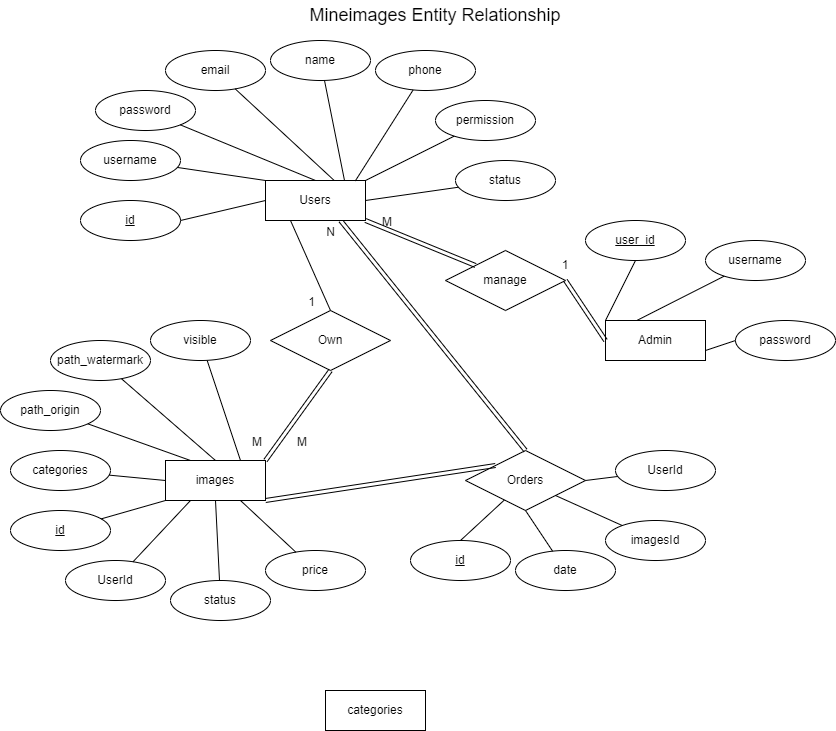

The diagram above was exported from draw.io. Its source (the exported page's mxGraphModel, read from the mxfile embedded in the PNG):
<mxGraphModel dx="1038" dy="539" grid="1" gridSize="10" guides="1" tooltips="1" connect="1" arrows="1" fold="1" page="1" pageScale="1" pageWidth="850" pageHeight="1100" math="0" shadow="0" extFonts="Permanent Marker^https://fonts.googleapis.com/css?family=Permanent+Marker">
  <root>
    <mxCell id="0" />
    <mxCell id="1" parent="0" />
    <mxCell id="9o0w9rgdlCYtoA6nt5Mr-4" value="&lt;span id=&quot;docs-internal-guid-0321a150-7fff-3552-8e61-4081aa610179&quot;&gt;&lt;p dir=&quot;ltr&quot; style=&quot;text-align: left ; line-height: 1.38 ; margin-top: 0pt ; margin-bottom: 0pt&quot;&gt;&lt;span style=&quot;font-family: &amp;#34;arial&amp;#34;&quot;&gt;&lt;font style=&quot;font-size: 18px&quot;&gt;Mineimages Entity Relationship&lt;/font&gt;&lt;/span&gt;&lt;br&gt;&lt;/p&gt;&lt;/span&gt;" style="text;html=1;strokeColor=none;fillColor=none;align=center;verticalAlign=middle;whiteSpace=wrap;rounded=0;" parent="1" vertex="1">
      <mxGeometry x="310" y="30" width="280" height="30" as="geometry" />
    </mxCell>
    <mxCell id="9o0w9rgdlCYtoA6nt5Mr-85" value="manage" style="shape=rhombus;perimeter=rhombusPerimeter;whiteSpace=wrap;html=1;align=center;" parent="1" vertex="1">
      <mxGeometry x="460" y="280" width="120" height="60" as="geometry" />
    </mxCell>
    <mxCell id="9o0w9rgdlCYtoA6nt5Mr-97" value="Own" style="shape=rhombus;perimeter=rhombusPerimeter;whiteSpace=wrap;html=1;align=center;" parent="1" vertex="1">
      <mxGeometry x="285" y="340" width="120" height="60" as="geometry" />
    </mxCell>
    <mxCell id="9o0w9rgdlCYtoA6nt5Mr-98" value="" style="endArrow=none;html=1;rounded=0;exitX=0.25;exitY=1;exitDx=0;exitDy=0;entryX=0.5;entryY=0;entryDx=0;entryDy=0;" parent="1" source="9o0w9rgdlCYtoA6nt5Mr-1" target="9o0w9rgdlCYtoA6nt5Mr-97" edge="1">
      <mxGeometry relative="1" as="geometry">
        <mxPoint x="390" y="220" as="sourcePoint" />
        <mxPoint x="540" y="370" as="targetPoint" />
      </mxGeometry>
    </mxCell>
    <mxCell id="9o0w9rgdlCYtoA6nt5Mr-99" value="1" style="resizable=0;html=1;align=right;verticalAlign=bottom;" parent="9o0w9rgdlCYtoA6nt5Mr-98" connectable="0" vertex="1">
      <mxGeometry x="1" relative="1" as="geometry">
        <mxPoint x="-15" as="offset" />
      </mxGeometry>
    </mxCell>
    <mxCell id="9o0w9rgdlCYtoA6nt5Mr-103" value="Orders" style="shape=rhombus;perimeter=rhombusPerimeter;whiteSpace=wrap;html=1;align=center;" parent="1" vertex="1">
      <mxGeometry x="480" y="480" width="120" height="60" as="geometry" />
    </mxCell>
    <mxCell id="9o0w9rgdlCYtoA6nt5Mr-39" value="&lt;u&gt;id&lt;/u&gt;" style="ellipse;whiteSpace=wrap;html=1;align=center;" parent="1" vertex="1">
      <mxGeometry x="425" y="570" width="100" height="40" as="geometry" />
    </mxCell>
    <mxCell id="9o0w9rgdlCYtoA6nt5Mr-40" value="" style="endArrow=none;html=1;rounded=0;entryX=0.5;entryY=0;entryDx=0;entryDy=0;endFill=0;" parent="1" source="9o0w9rgdlCYtoA6nt5Mr-103" target="9o0w9rgdlCYtoA6nt5Mr-39" edge="1">
      <mxGeometry width="50" height="50" relative="1" as="geometry">
        <mxPoint x="485" y="910" as="sourcePoint" />
        <mxPoint x="465" y="840" as="targetPoint" />
      </mxGeometry>
    </mxCell>
    <mxCell id="9o0w9rgdlCYtoA6nt5Mr-41" value="date" style="ellipse;whiteSpace=wrap;html=1;align=center;" parent="1" vertex="1">
      <mxGeometry x="530" y="580" width="100" height="40" as="geometry" />
    </mxCell>
    <mxCell id="9o0w9rgdlCYtoA6nt5Mr-42" value="" style="endArrow=none;html=1;rounded=0;exitX=0.5;exitY=1;exitDx=0;exitDy=0;endFill=0;" parent="1" source="9o0w9rgdlCYtoA6nt5Mr-103" target="9o0w9rgdlCYtoA6nt5Mr-41" edge="1">
      <mxGeometry width="50" height="50" relative="1" as="geometry">
        <mxPoint x="560" y="860" as="sourcePoint" />
        <mxPoint x="475" y="850" as="targetPoint" />
      </mxGeometry>
    </mxCell>
    <mxCell id="9o0w9rgdlCYtoA6nt5Mr-43" value="imagesId" style="ellipse;whiteSpace=wrap;html=1;align=center;" parent="1" vertex="1">
      <mxGeometry x="620" y="550" width="100" height="40" as="geometry" />
    </mxCell>
    <mxCell id="9o0w9rgdlCYtoA6nt5Mr-44" value="" style="endArrow=none;html=1;rounded=0;exitX=1;exitY=1;exitDx=0;exitDy=0;endFill=0;" parent="1" source="9o0w9rgdlCYtoA6nt5Mr-103" target="9o0w9rgdlCYtoA6nt5Mr-43" edge="1">
      <mxGeometry width="50" height="50" relative="1" as="geometry">
        <mxPoint x="535" y="890" as="sourcePoint" />
        <mxPoint x="615" y="850" as="targetPoint" />
      </mxGeometry>
    </mxCell>
    <mxCell id="9o0w9rgdlCYtoA6nt5Mr-45" value="UserId" style="ellipse;whiteSpace=wrap;html=1;align=center;" parent="1" vertex="1">
      <mxGeometry x="630" y="480" width="100" height="40" as="geometry" />
    </mxCell>
    <mxCell id="9o0w9rgdlCYtoA6nt5Mr-46" value="" style="endArrow=none;html=1;rounded=0;exitX=1;exitY=0.5;exitDx=0;exitDy=0;endFill=0;" parent="1" source="9o0w9rgdlCYtoA6nt5Mr-103" target="9o0w9rgdlCYtoA6nt5Mr-45" edge="1">
      <mxGeometry width="50" height="50" relative="1" as="geometry">
        <mxPoint x="585" y="890" as="sourcePoint" />
        <mxPoint x="625" y="860" as="targetPoint" />
      </mxGeometry>
    </mxCell>
    <mxCell id="9o0w9rgdlCYtoA6nt5Mr-111" value="" style="group" parent="1" vertex="1" connectable="0">
      <mxGeometry x="15" y="350" width="270" height="300" as="geometry" />
    </mxCell>
    <mxCell id="9o0w9rgdlCYtoA6nt5Mr-36" value="&lt;u&gt;id&lt;/u&gt;" style="ellipse;whiteSpace=wrap;html=1;align=center;" parent="9o0w9rgdlCYtoA6nt5Mr-111" vertex="1">
      <mxGeometry x="10" y="190" width="100" height="40" as="geometry" />
    </mxCell>
    <mxCell id="9o0w9rgdlCYtoA6nt5Mr-35" value="" style="endArrow=none;html=1;rounded=0;exitX=0;exitY=1;exitDx=0;exitDy=0;endFill=0;" parent="9o0w9rgdlCYtoA6nt5Mr-111" source="9o0w9rgdlCYtoA6nt5Mr-3" target="9o0w9rgdlCYtoA6nt5Mr-36" edge="1">
      <mxGeometry width="50" height="50" relative="1" as="geometry">
        <mxPoint x="75" y="170" as="sourcePoint" />
        <mxPoint x="-80" y="100" as="targetPoint" />
      </mxGeometry>
    </mxCell>
    <mxCell id="9o0w9rgdlCYtoA6nt5Mr-34" value="UserId" style="ellipse;whiteSpace=wrap;html=1;align=center;" parent="9o0w9rgdlCYtoA6nt5Mr-111" vertex="1">
      <mxGeometry x="65" y="240" width="100" height="40" as="geometry" />
    </mxCell>
    <mxCell id="9o0w9rgdlCYtoA6nt5Mr-33" value="" style="endArrow=none;html=1;rounded=0;exitX=0.25;exitY=1;exitDx=0;exitDy=0;endFill=0;" parent="9o0w9rgdlCYtoA6nt5Mr-111" source="9o0w9rgdlCYtoA6nt5Mr-3" target="9o0w9rgdlCYtoA6nt5Mr-34" edge="1">
      <mxGeometry width="50" height="50" relative="1" as="geometry">
        <mxPoint x="315" y="280" as="sourcePoint" />
        <mxPoint x="160" y="210" as="targetPoint" />
      </mxGeometry>
    </mxCell>
    <mxCell id="9o0w9rgdlCYtoA6nt5Mr-32" value="status" style="ellipse;whiteSpace=wrap;html=1;align=center;" parent="9o0w9rgdlCYtoA6nt5Mr-111" vertex="1">
      <mxGeometry x="170" y="260" width="100" height="40" as="geometry" />
    </mxCell>
    <mxCell id="9o0w9rgdlCYtoA6nt5Mr-31" value="" style="endArrow=none;html=1;rounded=0;exitX=0.5;exitY=1;exitDx=0;exitDy=0;endFill=0;" parent="9o0w9rgdlCYtoA6nt5Mr-111" source="9o0w9rgdlCYtoA6nt5Mr-3" target="9o0w9rgdlCYtoA6nt5Mr-32" edge="1">
      <mxGeometry width="50" height="50" relative="1" as="geometry">
        <mxPoint x="355" y="200" as="sourcePoint" />
        <mxPoint x="200" y="130" as="targetPoint" />
      </mxGeometry>
    </mxCell>
    <mxCell id="9o0w9rgdlCYtoA6nt5Mr-3" value="images" style="whiteSpace=wrap;html=1;align=center;" parent="9o0w9rgdlCYtoA6nt5Mr-111" vertex="1">
      <mxGeometry x="165" y="140" width="100" height="40" as="geometry" />
    </mxCell>
    <mxCell id="9o0w9rgdlCYtoA6nt5Mr-23" value="" style="endArrow=none;html=1;rounded=0;exitX=0;exitY=0.5;exitDx=0;exitDy=0;endFill=0;" parent="9o0w9rgdlCYtoA6nt5Mr-111" source="9o0w9rgdlCYtoA6nt5Mr-3" target="9o0w9rgdlCYtoA6nt5Mr-24" edge="1">
      <mxGeometry width="50" height="50" relative="1" as="geometry">
        <mxPoint x="115" y="170" as="sourcePoint" />
        <mxPoint x="-40" y="100" as="targetPoint" />
      </mxGeometry>
    </mxCell>
    <mxCell id="9o0w9rgdlCYtoA6nt5Mr-24" value="categories" style="ellipse;whiteSpace=wrap;html=1;align=center;" parent="9o0w9rgdlCYtoA6nt5Mr-111" vertex="1">
      <mxGeometry x="10" y="130" width="100" height="40" as="geometry" />
    </mxCell>
    <mxCell id="9o0w9rgdlCYtoA6nt5Mr-25" value="" style="endArrow=none;html=1;rounded=0;exitX=0.25;exitY=0;exitDx=0;exitDy=0;endFill=0;" parent="9o0w9rgdlCYtoA6nt5Mr-111" source="9o0w9rgdlCYtoA6nt5Mr-3" target="9o0w9rgdlCYtoA6nt5Mr-26" edge="1">
      <mxGeometry width="50" height="50" relative="1" as="geometry">
        <mxPoint x="185" y="110" as="sourcePoint" />
        <mxPoint x="30" y="40" as="targetPoint" />
      </mxGeometry>
    </mxCell>
    <mxCell id="9o0w9rgdlCYtoA6nt5Mr-26" value="path_origin" style="ellipse;whiteSpace=wrap;html=1;align=center;" parent="9o0w9rgdlCYtoA6nt5Mr-111" vertex="1">
      <mxGeometry y="70" width="100" height="40" as="geometry" />
    </mxCell>
    <mxCell id="9o0w9rgdlCYtoA6nt5Mr-27" value="" style="endArrow=none;html=1;rounded=0;exitX=0.5;exitY=0;exitDx=0;exitDy=0;endFill=0;" parent="9o0w9rgdlCYtoA6nt5Mr-111" source="9o0w9rgdlCYtoA6nt5Mr-3" target="9o0w9rgdlCYtoA6nt5Mr-28" edge="1">
      <mxGeometry width="50" height="50" relative="1" as="geometry">
        <mxPoint x="285" y="100" as="sourcePoint" />
        <mxPoint x="130" y="30" as="targetPoint" />
      </mxGeometry>
    </mxCell>
    <mxCell id="9o0w9rgdlCYtoA6nt5Mr-28" value="path_watermark" style="ellipse;whiteSpace=wrap;html=1;align=center;" parent="9o0w9rgdlCYtoA6nt5Mr-111" vertex="1">
      <mxGeometry x="50" y="20" width="100" height="40" as="geometry" />
    </mxCell>
    <mxCell id="9o0w9rgdlCYtoA6nt5Mr-29" value="" style="endArrow=none;html=1;rounded=0;exitX=0.75;exitY=0;exitDx=0;exitDy=0;endFill=0;" parent="9o0w9rgdlCYtoA6nt5Mr-111" source="9o0w9rgdlCYtoA6nt5Mr-3" target="9o0w9rgdlCYtoA6nt5Mr-30" edge="1">
      <mxGeometry width="50" height="50" relative="1" as="geometry">
        <mxPoint x="355" y="140" as="sourcePoint" />
        <mxPoint x="200" y="70" as="targetPoint" />
      </mxGeometry>
    </mxCell>
    <mxCell id="9o0w9rgdlCYtoA6nt5Mr-30" value="visible" style="ellipse;whiteSpace=wrap;html=1;align=center;" parent="9o0w9rgdlCYtoA6nt5Mr-111" vertex="1">
      <mxGeometry x="150" width="100" height="40" as="geometry" />
    </mxCell>
    <mxCell id="9o0w9rgdlCYtoA6nt5Mr-50" value="Admin" style="whiteSpace=wrap;html=1;align=center;" parent="1" vertex="1">
      <mxGeometry x="620" y="350" width="100" height="40" as="geometry" />
    </mxCell>
    <mxCell id="9o0w9rgdlCYtoA6nt5Mr-51" value="&lt;u&gt;user_id&lt;/u&gt;" style="ellipse;whiteSpace=wrap;html=1;align=center;" parent="1" vertex="1">
      <mxGeometry x="600" y="250" width="100" height="40" as="geometry" />
    </mxCell>
    <mxCell id="9o0w9rgdlCYtoA6nt5Mr-52" value="" style="endArrow=none;html=1;rounded=0;exitX=0;exitY=0;exitDx=0;exitDy=0;entryX=0.5;entryY=1;entryDx=0;entryDy=0;endFill=0;" parent="1" source="9o0w9rgdlCYtoA6nt5Mr-50" target="9o0w9rgdlCYtoA6nt5Mr-51" edge="1">
      <mxGeometry width="50" height="50" relative="1" as="geometry">
        <mxPoint x="590" y="470" as="sourcePoint" />
        <mxPoint x="710" y="250" as="targetPoint" />
      </mxGeometry>
    </mxCell>
    <mxCell id="9o0w9rgdlCYtoA6nt5Mr-53" value="username" style="ellipse;whiteSpace=wrap;html=1;align=center;" parent="1" vertex="1">
      <mxGeometry x="720" y="270" width="100" height="40" as="geometry" />
    </mxCell>
    <mxCell id="9o0w9rgdlCYtoA6nt5Mr-54" value="" style="endArrow=none;html=1;rounded=0;exitX=0.32;exitY=-0.009;exitDx=0;exitDy=0;endFill=0;exitPerimeter=0;" parent="1" source="9o0w9rgdlCYtoA6nt5Mr-50" target="9o0w9rgdlCYtoA6nt5Mr-53" edge="1">
      <mxGeometry width="50" height="50" relative="1" as="geometry">
        <mxPoint x="790" y="310" as="sourcePoint" />
        <mxPoint x="720" y="260" as="targetPoint" />
      </mxGeometry>
    </mxCell>
    <mxCell id="9o0w9rgdlCYtoA6nt5Mr-55" value="password" style="ellipse;whiteSpace=wrap;html=1;align=center;" parent="1" vertex="1">
      <mxGeometry x="750" y="350" width="100" height="40" as="geometry" />
    </mxCell>
    <mxCell id="d8qksRsNA7wIsCwiSdyY-1" value="" style="shape=link;html=1;rounded=0;exitX=1;exitY=0;exitDx=0;exitDy=0;entryX=0.5;entryY=1;entryDx=0;entryDy=0;" parent="1" source="9o0w9rgdlCYtoA6nt5Mr-3" target="9o0w9rgdlCYtoA6nt5Mr-97" edge="1">
      <mxGeometry relative="1" as="geometry">
        <mxPoint x="290" y="460" as="sourcePoint" />
        <mxPoint x="450" y="460" as="targetPoint" />
      </mxGeometry>
    </mxCell>
    <mxCell id="d8qksRsNA7wIsCwiSdyY-2" value="M" style="resizable=0;html=1;align=left;verticalAlign=bottom;" parent="d8qksRsNA7wIsCwiSdyY-1" connectable="0" vertex="1">
      <mxGeometry x="-1" relative="1" as="geometry">
        <mxPoint x="-15" y="-10" as="offset" />
      </mxGeometry>
    </mxCell>
    <mxCell id="d8qksRsNA7wIsCwiSdyY-7" value="" style="shape=link;html=1;rounded=0;exitX=0;exitY=0;exitDx=0;exitDy=0;entryX=1;entryY=1;entryDx=0;entryDy=0;" parent="1" source="9o0w9rgdlCYtoA6nt5Mr-85" target="9o0w9rgdlCYtoA6nt5Mr-1" edge="1">
      <mxGeometry relative="1" as="geometry">
        <mxPoint x="285" y="500" as="sourcePoint" />
        <mxPoint x="410" y="240" as="targetPoint" />
      </mxGeometry>
    </mxCell>
    <mxCell id="d8qksRsNA7wIsCwiSdyY-8" value="M" style="resizable=0;html=1;align=left;verticalAlign=bottom;" parent="d8qksRsNA7wIsCwiSdyY-7" connectable="0" vertex="1">
      <mxGeometry x="-1" relative="1" as="geometry">
        <mxPoint x="-95" y="-35" as="offset" />
      </mxGeometry>
    </mxCell>
    <mxCell id="d8qksRsNA7wIsCwiSdyY-10" value="" style="shape=link;html=1;rounded=0;entryX=1;entryY=0.5;entryDx=0;entryDy=0;exitX=0;exitY=0.5;exitDx=0;exitDy=0;" parent="1" source="9o0w9rgdlCYtoA6nt5Mr-50" target="9o0w9rgdlCYtoA6nt5Mr-85" edge="1">
      <mxGeometry relative="1" as="geometry">
        <mxPoint x="610" y="350" as="sourcePoint" />
        <mxPoint x="400" y="270" as="targetPoint" />
      </mxGeometry>
    </mxCell>
    <mxCell id="d8qksRsNA7wIsCwiSdyY-13" value="" style="shape=link;html=1;rounded=0;exitX=0;exitY=0;exitDx=0;exitDy=0;entryX=1;entryY=1;entryDx=0;entryDy=0;" parent="1" source="9o0w9rgdlCYtoA6nt5Mr-103" target="9o0w9rgdlCYtoA6nt5Mr-3" edge="1">
      <mxGeometry relative="1" as="geometry">
        <mxPoint x="530" y="530" as="sourcePoint" />
        <mxPoint x="490" y="430" as="targetPoint" />
      </mxGeometry>
    </mxCell>
    <mxCell id="d8qksRsNA7wIsCwiSdyY-14" value="M" style="resizable=0;html=1;align=left;verticalAlign=bottom;" parent="d8qksRsNA7wIsCwiSdyY-13" connectable="0" vertex="1">
      <mxGeometry x="-1" relative="1" as="geometry">
        <mxPoint x="-200" y="-15" as="offset" />
      </mxGeometry>
    </mxCell>
    <mxCell id="Mrdd9RawLCE4xEV-XzLZ-1" value="" style="shape=link;html=1;rounded=0;exitX=0.5;exitY=0;exitDx=0;exitDy=0;entryX=0.75;entryY=1;entryDx=0;entryDy=0;" parent="1" source="9o0w9rgdlCYtoA6nt5Mr-103" target="9o0w9rgdlCYtoA6nt5Mr-1" edge="1">
      <mxGeometry relative="1" as="geometry">
        <mxPoint x="425" y="605" as="sourcePoint" />
        <mxPoint x="285" y="540" as="targetPoint" />
      </mxGeometry>
    </mxCell>
    <mxCell id="Mrdd9RawLCE4xEV-XzLZ-3" value="N" style="resizable=0;html=1;align=right;verticalAlign=bottom;" parent="Mrdd9RawLCE4xEV-XzLZ-1" connectable="0" vertex="1">
      <mxGeometry x="1" relative="1" as="geometry">
        <mxPoint x="-5" y="20" as="offset" />
      </mxGeometry>
    </mxCell>
    <mxCell id="Mrdd9RawLCE4xEV-XzLZ-4" value="price" style="ellipse;whiteSpace=wrap;html=1;align=center;" parent="1" vertex="1">
      <mxGeometry x="280" y="580" width="100" height="40" as="geometry" />
    </mxCell>
    <mxCell id="Mrdd9RawLCE4xEV-XzLZ-5" value="" style="endArrow=none;html=1;rounded=0;exitX=0.75;exitY=1;exitDx=0;exitDy=0;endFill=0;" parent="1" source="9o0w9rgdlCYtoA6nt5Mr-3" target="Mrdd9RawLCE4xEV-XzLZ-4" edge="1">
      <mxGeometry width="50" height="50" relative="1" as="geometry">
        <mxPoint x="330" y="860.0000000000001" as="sourcePoint" />
        <mxPoint x="305" y="460" as="targetPoint" />
      </mxGeometry>
    </mxCell>
    <mxCell id="Mrdd9RawLCE4xEV-XzLZ-6" value="1" style="text;html=1;strokeColor=none;fillColor=none;align=center;verticalAlign=middle;whiteSpace=wrap;rounded=0;" parent="1" vertex="1">
      <mxGeometry x="550" y="280" width="60" height="30" as="geometry" />
    </mxCell>
    <mxCell id="Mrdd9RawLCE4xEV-XzLZ-7" value="" style="endArrow=none;html=1;rounded=0;exitX=1;exitY=0.75;exitDx=0;exitDy=0;endFill=0;entryX=0;entryY=0.5;entryDx=0;entryDy=0;" parent="1" source="9o0w9rgdlCYtoA6nt5Mr-50" target="9o0w9rgdlCYtoA6nt5Mr-55" edge="1">
      <mxGeometry width="50" height="50" relative="1" as="geometry">
        <mxPoint x="662" y="359.6399999999999" as="sourcePoint" />
        <mxPoint x="748.765247622265" y="315.6173761888675" as="targetPoint" />
      </mxGeometry>
    </mxCell>
    <mxCell id="9o0w9rgdlCYtoA6nt5Mr-1" value="Users" style="whiteSpace=wrap;html=1;align=center;" parent="1" vertex="1">
      <mxGeometry x="280" y="210" width="100" height="40" as="geometry" />
    </mxCell>
    <mxCell id="9o0w9rgdlCYtoA6nt5Mr-5" value="&lt;u&gt;id&lt;/u&gt;" style="ellipse;whiteSpace=wrap;html=1;align=center;" parent="1" vertex="1">
      <mxGeometry x="95" y="230" width="100" height="40" as="geometry" />
    </mxCell>
    <mxCell id="9o0w9rgdlCYtoA6nt5Mr-6" value="" style="endArrow=none;html=1;rounded=0;exitX=0;exitY=0.5;exitDx=0;exitDy=0;entryX=1;entryY=0.5;entryDx=0;entryDy=0;endFill=0;" parent="1" source="9o0w9rgdlCYtoA6nt5Mr-1" target="9o0w9rgdlCYtoA6nt5Mr-5" edge="1">
      <mxGeometry width="50" height="50" relative="1" as="geometry">
        <mxPoint x="140" y="380" as="sourcePoint" />
        <mxPoint x="260" y="160" as="targetPoint" />
      </mxGeometry>
    </mxCell>
    <mxCell id="9o0w9rgdlCYtoA6nt5Mr-7" value="username" style="ellipse;whiteSpace=wrap;html=1;align=center;" parent="1" vertex="1">
      <mxGeometry x="95" y="170" width="100" height="40" as="geometry" />
    </mxCell>
    <mxCell id="9o0w9rgdlCYtoA6nt5Mr-8" value="" style="endArrow=none;html=1;rounded=0;exitX=0;exitY=0;exitDx=0;exitDy=0;endFill=0;" parent="1" source="9o0w9rgdlCYtoA6nt5Mr-1" target="9o0w9rgdlCYtoA6nt5Mr-7" edge="1">
      <mxGeometry width="50" height="50" relative="1" as="geometry">
        <mxPoint x="340" y="220" as="sourcePoint" />
        <mxPoint x="270" y="170" as="targetPoint" />
      </mxGeometry>
    </mxCell>
    <mxCell id="9o0w9rgdlCYtoA6nt5Mr-9" value="password" style="ellipse;whiteSpace=wrap;html=1;align=center;" parent="1" vertex="1">
      <mxGeometry x="110" y="120" width="100" height="40" as="geometry" />
    </mxCell>
    <mxCell id="9o0w9rgdlCYtoA6nt5Mr-10" value="" style="endArrow=none;html=1;rounded=0;exitX=0.5;exitY=0;exitDx=0;exitDy=0;endFill=0;" parent="1" source="9o0w9rgdlCYtoA6nt5Mr-1" target="9o0w9rgdlCYtoA6nt5Mr-9" edge="1">
      <mxGeometry width="50" height="50" relative="1" as="geometry">
        <mxPoint x="495" y="210" as="sourcePoint" />
        <mxPoint x="410" y="170" as="targetPoint" />
      </mxGeometry>
    </mxCell>
    <mxCell id="9o0w9rgdlCYtoA6nt5Mr-11" value="permission" style="ellipse;whiteSpace=wrap;html=1;align=center;" parent="1" vertex="1">
      <mxGeometry x="450" y="130" width="100" height="40" as="geometry" />
    </mxCell>
    <mxCell id="9o0w9rgdlCYtoA6nt5Mr-12" value="" style="endArrow=none;html=1;rounded=0;exitX=1;exitY=0;exitDx=0;exitDy=0;endFill=0;" parent="1" source="9o0w9rgdlCYtoA6nt5Mr-1" target="9o0w9rgdlCYtoA6nt5Mr-11" edge="1">
      <mxGeometry width="50" height="50" relative="1" as="geometry">
        <mxPoint x="505" y="220" as="sourcePoint" />
        <mxPoint x="420" y="180" as="targetPoint" />
      </mxGeometry>
    </mxCell>
    <mxCell id="9o0w9rgdlCYtoA6nt5Mr-13" value="status" style="ellipse;whiteSpace=wrap;html=1;align=center;" parent="1" vertex="1">
      <mxGeometry x="470" y="190" width="100" height="40" as="geometry" />
    </mxCell>
    <mxCell id="9o0w9rgdlCYtoA6nt5Mr-14" value="" style="endArrow=none;html=1;rounded=0;exitX=1;exitY=0.5;exitDx=0;exitDy=0;endFill=0;" parent="1" source="9o0w9rgdlCYtoA6nt5Mr-1" target="9o0w9rgdlCYtoA6nt5Mr-13" edge="1">
      <mxGeometry width="50" height="50" relative="1" as="geometry">
        <mxPoint x="495" y="310" as="sourcePoint" />
        <mxPoint x="410" y="270" as="targetPoint" />
      </mxGeometry>
    </mxCell>
    <mxCell id="9o0w9rgdlCYtoA6nt5Mr-78" value="email" style="ellipse;whiteSpace=wrap;html=1;align=center;" parent="1" vertex="1">
      <mxGeometry x="180" y="80" width="100" height="40" as="geometry" />
    </mxCell>
    <mxCell id="9o0w9rgdlCYtoA6nt5Mr-80" value="" style="endArrow=none;html=1;rounded=0;exitX=0.689;exitY=0.004;exitDx=0;exitDy=0;exitPerimeter=0;endFill=0;" parent="1" source="9o0w9rgdlCYtoA6nt5Mr-1" target="9o0w9rgdlCYtoA6nt5Mr-78" edge="1">
      <mxGeometry width="50" height="50" relative="1" as="geometry">
        <mxPoint x="520" y="180" as="sourcePoint" />
        <mxPoint x="570" y="130" as="targetPoint" />
      </mxGeometry>
    </mxCell>
    <mxCell id="brC8oR1Xcxgu2D_BgtEf-3" value="name" style="ellipse;whiteSpace=wrap;html=1;align=center;" parent="1" vertex="1">
      <mxGeometry x="285" y="70" width="100" height="40" as="geometry" />
    </mxCell>
    <mxCell id="brC8oR1Xcxgu2D_BgtEf-4" value="phone" style="ellipse;whiteSpace=wrap;html=1;align=center;" parent="1" vertex="1">
      <mxGeometry x="390" y="80" width="100" height="40" as="geometry" />
    </mxCell>
    <mxCell id="brC8oR1Xcxgu2D_BgtEf-5" value="" style="endArrow=none;html=1;rounded=0;endFill=0;" parent="1" target="brC8oR1Xcxgu2D_BgtEf-3" edge="1">
      <mxGeometry width="50" height="50" relative="1" as="geometry">
        <mxPoint x="359" y="210" as="sourcePoint" />
        <mxPoint x="268.39224350127733" y="128.5977434286658" as="targetPoint" />
      </mxGeometry>
    </mxCell>
    <mxCell id="brC8oR1Xcxgu2D_BgtEf-6" value="" style="endArrow=none;html=1;rounded=0;endFill=0;exitX=0.898;exitY=0.011;exitDx=0;exitDy=0;exitPerimeter=0;" parent="1" source="9o0w9rgdlCYtoA6nt5Mr-1" target="brC8oR1Xcxgu2D_BgtEf-4" edge="1">
      <mxGeometry width="50" height="50" relative="1" as="geometry">
        <mxPoint x="368.9999999999999" y="220" as="sourcePoint" />
        <mxPoint x="361.4135761543762" y="119.99200561189201" as="targetPoint" />
      </mxGeometry>
    </mxCell>
    <mxCell id="A8Dm-MXHLNc6kozlGBhF-1" value="categories" style="whiteSpace=wrap;html=1;align=center;" vertex="1" parent="1">
      <mxGeometry x="340" y="720" width="100" height="40" as="geometry" />
    </mxCell>
  </root>
</mxGraphModel>